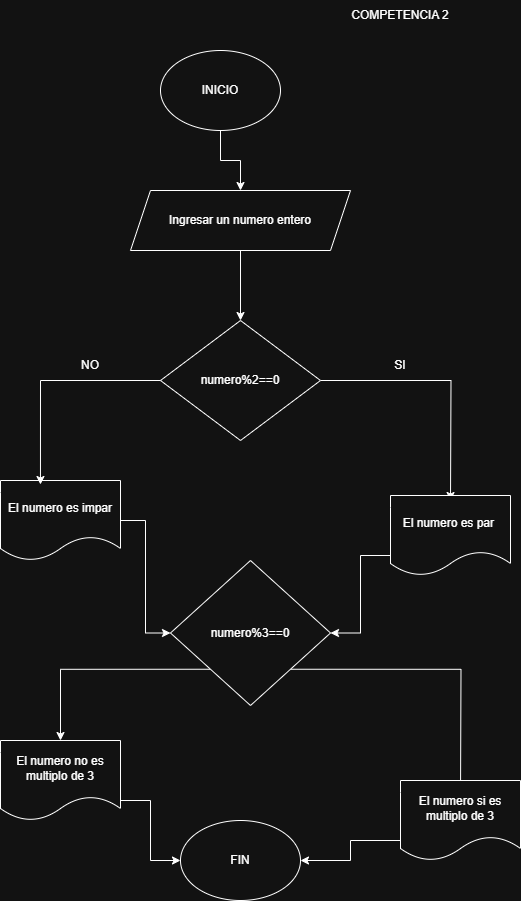

The diagram above was exported from draw.io. Its source (the exported page's mxGraphModel, read from the mxfile embedded in the PNG):
<mxGraphModel dx="872" dy="473" grid="1" gridSize="10" guides="1" tooltips="1" connect="1" arrows="1" fold="1" page="1" pageScale="1" pageWidth="827" pageHeight="1169" math="0" shadow="0">
  <root>
    <mxCell id="0" />
    <mxCell id="1" parent="0" />
    <mxCell id="C6bqOriKUfVbRWZG7Gk7-5" style="edgeStyle=orthogonalEdgeStyle;rounded=0;orthogonalLoop=1;jettySize=auto;html=1;exitX=0.5;exitY=1;exitDx=0;exitDy=0;" edge="1" parent="1" source="C6bqOriKUfVbRWZG7Gk7-3" target="C6bqOriKUfVbRWZG7Gk7-4">
      <mxGeometry relative="1" as="geometry" />
    </mxCell>
    <mxCell id="C6bqOriKUfVbRWZG7Gk7-3" value="INICIO" style="ellipse;whiteSpace=wrap;html=1;" vertex="1" parent="1">
      <mxGeometry x="320" y="100" width="120" height="80" as="geometry" />
    </mxCell>
    <mxCell id="C6bqOriKUfVbRWZG7Gk7-9" style="edgeStyle=orthogonalEdgeStyle;rounded=0;orthogonalLoop=1;jettySize=auto;html=1;exitX=0.5;exitY=1;exitDx=0;exitDy=0;" edge="1" parent="1" source="C6bqOriKUfVbRWZG7Gk7-4" target="C6bqOriKUfVbRWZG7Gk7-8">
      <mxGeometry relative="1" as="geometry" />
    </mxCell>
    <mxCell id="C6bqOriKUfVbRWZG7Gk7-4" value="Ingresar un numero entero" style="shape=parallelogram;perimeter=parallelogramPerimeter;whiteSpace=wrap;html=1;fixedSize=1;" vertex="1" parent="1">
      <mxGeometry x="290" y="240" width="220" height="60" as="geometry" />
    </mxCell>
    <mxCell id="C6bqOriKUfVbRWZG7Gk7-11" style="edgeStyle=orthogonalEdgeStyle;rounded=0;orthogonalLoop=1;jettySize=auto;html=1;exitX=1;exitY=0.5;exitDx=0;exitDy=0;" edge="1" parent="1" source="C6bqOriKUfVbRWZG7Gk7-8">
      <mxGeometry relative="1" as="geometry">
        <mxPoint x="610" y="550" as="targetPoint" />
      </mxGeometry>
    </mxCell>
    <mxCell id="C6bqOriKUfVbRWZG7Gk7-8" value="numero%2==0" style="rhombus;whiteSpace=wrap;html=1;" vertex="1" parent="1">
      <mxGeometry x="320" y="370" width="160" height="120" as="geometry" />
    </mxCell>
    <mxCell id="C6bqOriKUfVbRWZG7Gk7-12" value="SI" style="text;html=1;align=center;verticalAlign=middle;whiteSpace=wrap;rounded=0;" vertex="1" parent="1">
      <mxGeometry x="530" y="400" width="60" height="30" as="geometry" />
    </mxCell>
    <mxCell id="C6bqOriKUfVbRWZG7Gk7-19" style="edgeStyle=orthogonalEdgeStyle;rounded=0;orthogonalLoop=1;jettySize=auto;html=1;exitX=0;exitY=0.75;exitDx=0;exitDy=0;" edge="1" parent="1" source="C6bqOriKUfVbRWZG7Gk7-14" target="C6bqOriKUfVbRWZG7Gk7-18">
      <mxGeometry relative="1" as="geometry" />
    </mxCell>
    <mxCell id="C6bqOriKUfVbRWZG7Gk7-14" value="El numero es par&amp;nbsp;" style="shape=document;whiteSpace=wrap;html=1;boundedLbl=1;" vertex="1" parent="1">
      <mxGeometry x="550" y="545" width="120" height="80" as="geometry" />
    </mxCell>
    <mxCell id="C6bqOriKUfVbRWZG7Gk7-20" style="edgeStyle=orthogonalEdgeStyle;rounded=0;orthogonalLoop=1;jettySize=auto;html=1;exitX=1;exitY=0.5;exitDx=0;exitDy=0;entryX=0;entryY=0.5;entryDx=0;entryDy=0;" edge="1" parent="1" source="C6bqOriKUfVbRWZG7Gk7-15" target="C6bqOriKUfVbRWZG7Gk7-18">
      <mxGeometry relative="1" as="geometry" />
    </mxCell>
    <mxCell id="C6bqOriKUfVbRWZG7Gk7-15" value="El numero es impar" style="shape=document;whiteSpace=wrap;html=1;boundedLbl=1;" vertex="1" parent="1">
      <mxGeometry x="160" y="530" width="120" height="80" as="geometry" />
    </mxCell>
    <mxCell id="C6bqOriKUfVbRWZG7Gk7-16" style="edgeStyle=orthogonalEdgeStyle;rounded=0;orthogonalLoop=1;jettySize=auto;html=1;exitX=0;exitY=0.5;exitDx=0;exitDy=0;entryX=0.333;entryY=0.05;entryDx=0;entryDy=0;entryPerimeter=0;" edge="1" parent="1" source="C6bqOriKUfVbRWZG7Gk7-8" target="C6bqOriKUfVbRWZG7Gk7-15">
      <mxGeometry relative="1" as="geometry" />
    </mxCell>
    <mxCell id="C6bqOriKUfVbRWZG7Gk7-17" value="NO" style="text;html=1;align=center;verticalAlign=middle;whiteSpace=wrap;rounded=0;" vertex="1" parent="1">
      <mxGeometry x="220" y="400" width="60" height="30" as="geometry" />
    </mxCell>
    <mxCell id="C6bqOriKUfVbRWZG7Gk7-22" style="edgeStyle=orthogonalEdgeStyle;rounded=0;orthogonalLoop=1;jettySize=auto;html=1;exitX=1;exitY=1;exitDx=0;exitDy=0;" edge="1" parent="1" source="C6bqOriKUfVbRWZG7Gk7-18">
      <mxGeometry relative="1" as="geometry">
        <mxPoint x="620" y="850" as="targetPoint" />
      </mxGeometry>
    </mxCell>
    <mxCell id="C6bqOriKUfVbRWZG7Gk7-23" style="edgeStyle=orthogonalEdgeStyle;rounded=0;orthogonalLoop=1;jettySize=auto;html=1;exitX=0;exitY=1;exitDx=0;exitDy=0;" edge="1" parent="1" source="C6bqOriKUfVbRWZG7Gk7-18" target="C6bqOriKUfVbRWZG7Gk7-24">
      <mxGeometry relative="1" as="geometry">
        <mxPoint x="220" y="830" as="targetPoint" />
      </mxGeometry>
    </mxCell>
    <mxCell id="C6bqOriKUfVbRWZG7Gk7-18" value="numero%3==0" style="rhombus;whiteSpace=wrap;html=1;" vertex="1" parent="1">
      <mxGeometry x="330" y="610" width="160" height="145" as="geometry" />
    </mxCell>
    <mxCell id="C6bqOriKUfVbRWZG7Gk7-27" style="edgeStyle=orthogonalEdgeStyle;rounded=0;orthogonalLoop=1;jettySize=auto;html=1;exitX=0;exitY=0.75;exitDx=0;exitDy=0;" edge="1" parent="1" source="C6bqOriKUfVbRWZG7Gk7-21" target="C6bqOriKUfVbRWZG7Gk7-25">
      <mxGeometry relative="1" as="geometry" />
    </mxCell>
    <mxCell id="C6bqOriKUfVbRWZG7Gk7-21" value="El numero si es multiplo de 3" style="shape=document;whiteSpace=wrap;html=1;boundedLbl=1;" vertex="1" parent="1">
      <mxGeometry x="560" y="830" width="120" height="80" as="geometry" />
    </mxCell>
    <mxCell id="C6bqOriKUfVbRWZG7Gk7-26" style="edgeStyle=orthogonalEdgeStyle;rounded=0;orthogonalLoop=1;jettySize=auto;html=1;exitX=1;exitY=0.75;exitDx=0;exitDy=0;entryX=0;entryY=0.5;entryDx=0;entryDy=0;" edge="1" parent="1" source="C6bqOriKUfVbRWZG7Gk7-24" target="C6bqOriKUfVbRWZG7Gk7-25">
      <mxGeometry relative="1" as="geometry" />
    </mxCell>
    <mxCell id="C6bqOriKUfVbRWZG7Gk7-24" value="El numero no es multiplo de 3" style="shape=document;whiteSpace=wrap;html=1;boundedLbl=1;" vertex="1" parent="1">
      <mxGeometry x="160" y="790" width="120" height="80" as="geometry" />
    </mxCell>
    <mxCell id="C6bqOriKUfVbRWZG7Gk7-25" value="FIN" style="ellipse;whiteSpace=wrap;html=1;" vertex="1" parent="1">
      <mxGeometry x="340" y="870" width="120" height="80" as="geometry" />
    </mxCell>
    <mxCell id="C6bqOriKUfVbRWZG7Gk7-28" value="COMPETENCIA 2" style="text;html=1;align=center;verticalAlign=middle;whiteSpace=wrap;rounded=0;" vertex="1" parent="1">
      <mxGeometry x="505" y="50" width="110" height="30" as="geometry" />
    </mxCell>
  </root>
</mxGraphModel>